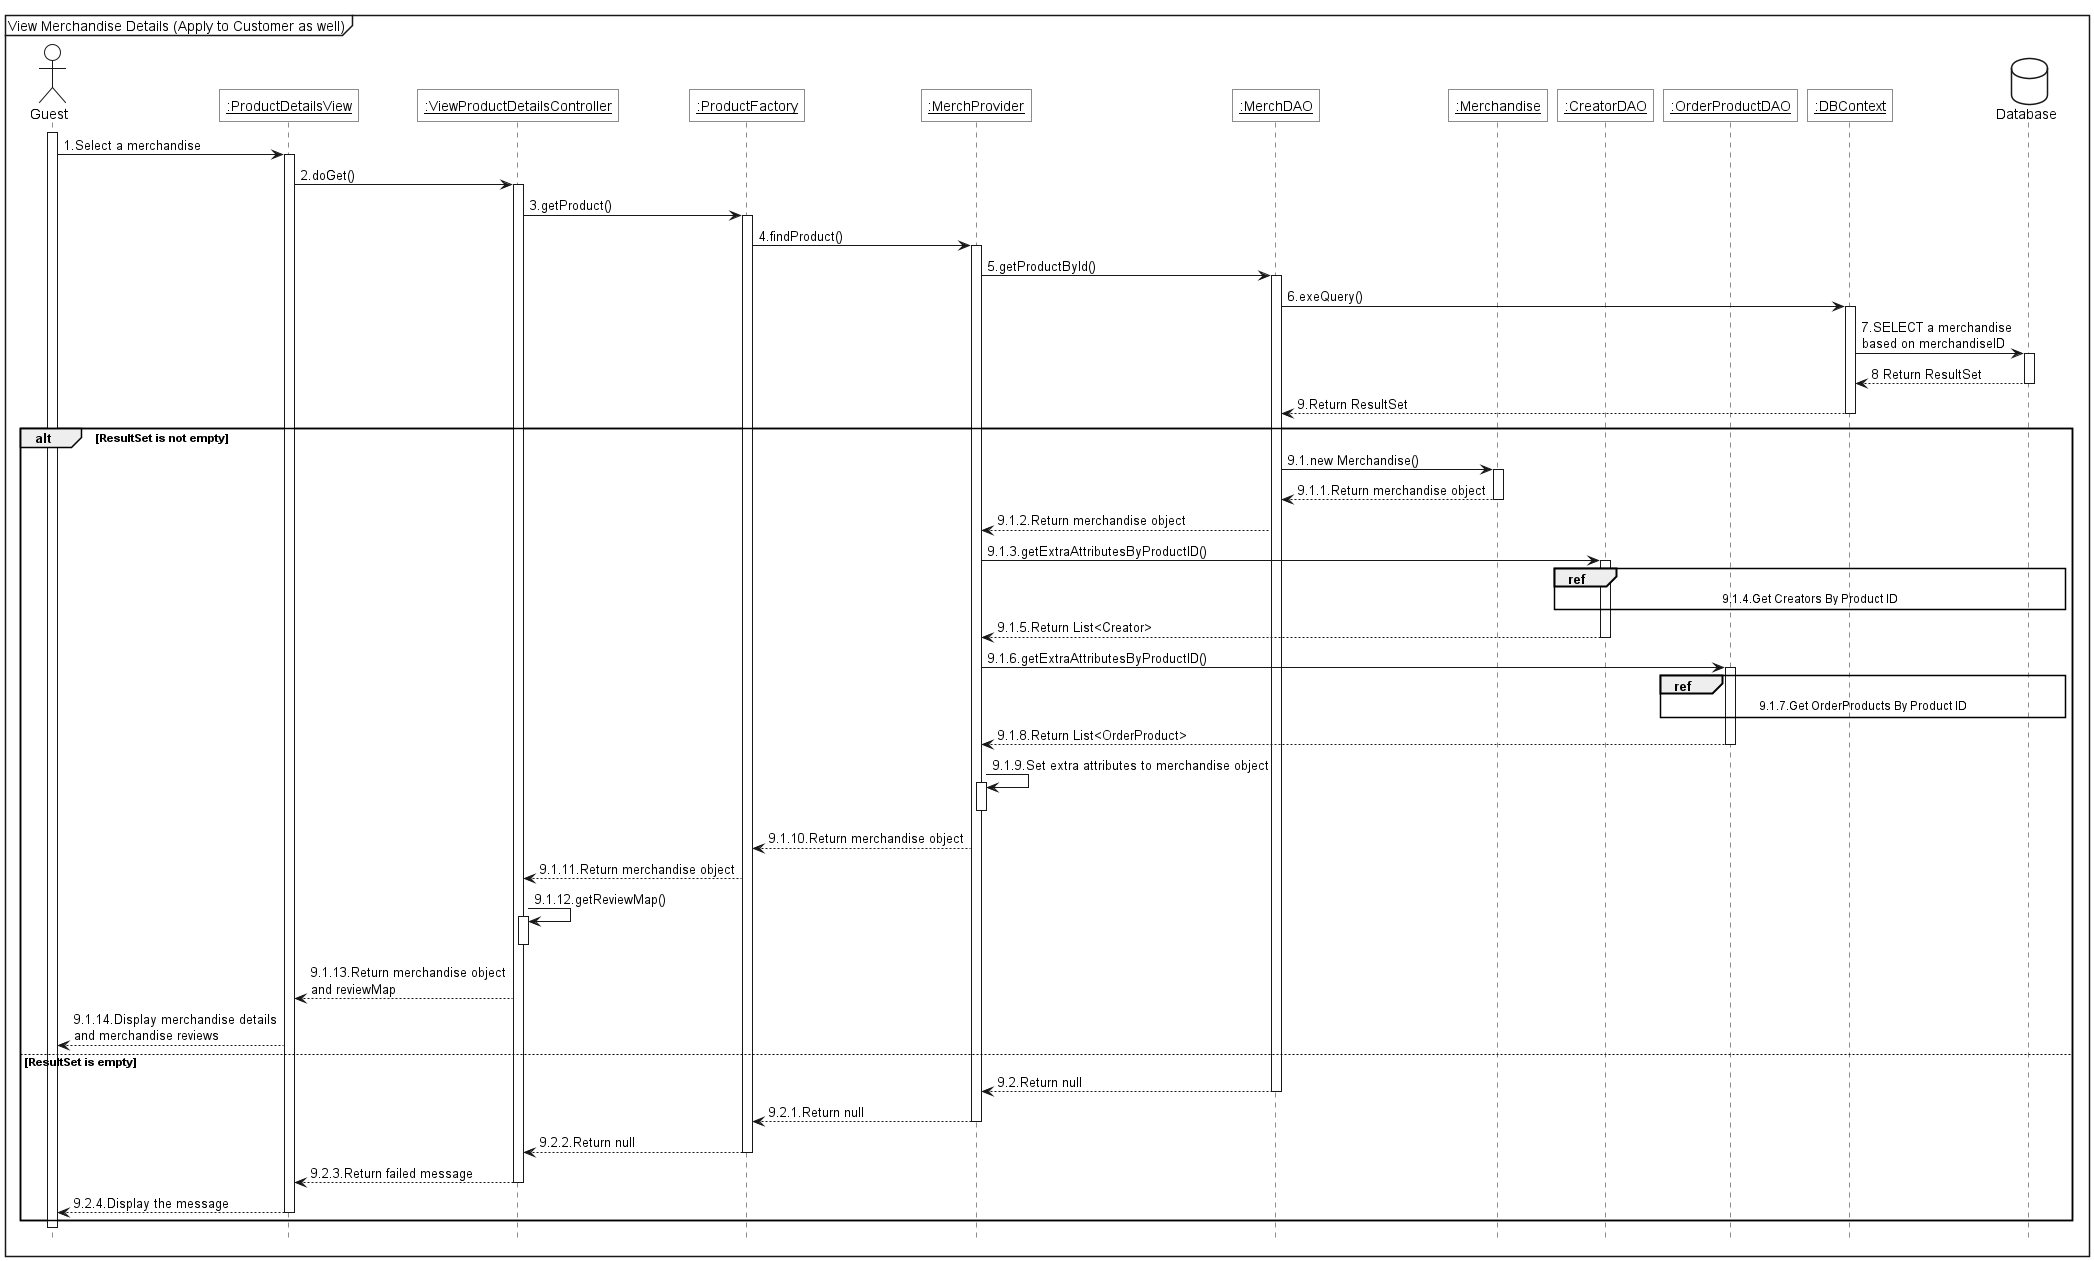

The diagram above was rendered by PlantUML. Its source (embedded in the PNG):
@startuml
<style>
     sequenceDiagram {
        actor { BackgroundColor white; LineThickness 1.0 }
        participant { BackgroundColor white; RoundCorner 0 }
        database { BackgroundColor white }
    }
</style>

hide footbox

mainframe View Merchandise Details (Apply to Customer as well)

actor Guest as act

participant "<u>:ProductDetailsView" as view
participant "<u>:ViewProductDetailsController" as ctrl
participant "<u>:ProductFactory" as fac
participant "<u>:MerchProvider" as prv
participant "<u>:MerchDAO" as dao
participant "<u>:Merchandise" as pro
participant "<u>:CreatorDAO" as credao
participant "<u>:OrderProductDAO" as opdao
participant "<u>:DBContext" as context

database Database as db

activate act
act -> view++:1.Select a merchandise
view -> ctrl++:2.doGet()
ctrl->fac++:3.getProduct()
fac->prv++:4.findProduct()
prv -> dao++:5.getProductById()
dao -> context++:6.exeQuery()
context -> db++:7.SELECT a merchandise\nbased on merchandiseID
db -->context--: 8 Return ResultSet
context-->dao--:9.Return ResultSet
alt ResultSet is not empty
    dao -> pro++:9.1.new Merchandise()
    pro --> dao--:9.1.1.Return merchandise object
    dao-->prv:9.1.2.Return merchandise object
    prv -> credao++:9.1.3.getExtraAttributesByProductID()
    ref over credao, context, db
        9.1.4.Get Creators By Product ID
    end ref

   
    credao-->prv--:9.1.5.Return List<Creator>
    

    prv->opdao++:9.1.6.getExtraAttributesByProductID()
    ref over opdao, context, db
        9.1.7.Get OrderProducts By Product ID
    end ref
    opdao-->prv--:9.1.8.Return List<OrderProduct>

    prv->prv++:9.1.9.Set extra attributes to merchandise object
    prv--
    prv --> fac:9.1.10.Return merchandise object
    fac --> ctrl:9.1.11.Return merchandise object
    ctrl->ctrl++:9.1.12.getReviewMap()
    ctrl--
    ctrl --> view:9.1.13.Return merchandise object\nand reviewMap
    view --> act:9.1.14.Display merchandise details\nand merchandise reviews
else ResultSet is empty
    dao --> prv--: 9.2.Return null
    prv --> fac--: 9.2.1.Return null
    fac --> ctrl--: 9.2.2.Return null
    ctrl --> view--: 9.2.3.Return failed message
    view --> act--:9.2.4.Display the message    
end

deactivate act
@enduml